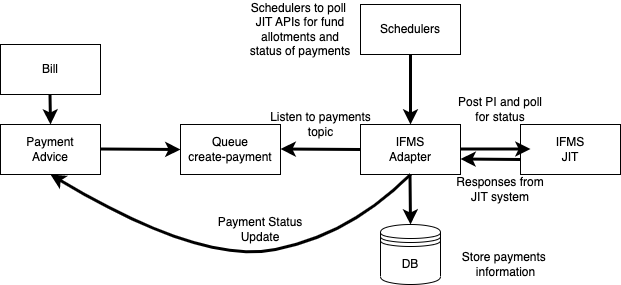

The diagram above was exported from draw.io. Its source (the exported page's mxGraphModel, read from the mxfile embedded in the PNG):
<mxGraphModel dx="794" dy="552" grid="1" gridSize="10" guides="1" tooltips="1" connect="1" arrows="1" fold="1" page="1" pageScale="1" pageWidth="827" pageHeight="1169" math="0" shadow="0">
  <root>
    <mxCell id="0" />
    <mxCell id="1" parent="0" />
    <mxCell id="aRIi2biY_3bgUEay7Ks7-1" value="Bill" style="rounded=0;whiteSpace=wrap;html=1;" vertex="1" parent="1">
      <mxGeometry x="80" y="120" width="100" height="50" as="geometry" />
    </mxCell>
    <mxCell id="aRIi2biY_3bgUEay7Ks7-2" value="Payment &lt;br&gt;Advice" style="rounded=0;whiteSpace=wrap;html=1;" vertex="1" parent="1">
      <mxGeometry x="80" y="200" width="100" height="50" as="geometry" />
    </mxCell>
    <mxCell id="aRIi2biY_3bgUEay7Ks7-3" value="Queue&lt;br&gt;create-payment" style="rounded=0;whiteSpace=wrap;html=1;" vertex="1" parent="1">
      <mxGeometry x="260" y="200" width="100" height="50" as="geometry" />
    </mxCell>
    <mxCell id="aRIi2biY_3bgUEay7Ks7-4" value="IFMS&lt;br&gt;Adapter" style="rounded=0;whiteSpace=wrap;html=1;" vertex="1" parent="1">
      <mxGeometry x="440" y="200" width="100" height="50" as="geometry" />
    </mxCell>
    <mxCell id="aRIi2biY_3bgUEay7Ks7-5" value="IFMS&lt;br&gt;JIT" style="rounded=0;whiteSpace=wrap;html=1;" vertex="1" parent="1">
      <mxGeometry x="600" y="200" width="100" height="50" as="geometry" />
    </mxCell>
    <mxCell id="aRIi2biY_3bgUEay7Ks7-6" value="" style="endArrow=classic;html=1;rounded=0;strokeWidth=3;" edge="1" parent="1">
      <mxGeometry width="50" height="50" relative="1" as="geometry">
        <mxPoint x="129.5" y="170" as="sourcePoint" />
        <mxPoint x="130" y="200" as="targetPoint" />
      </mxGeometry>
    </mxCell>
    <mxCell id="aRIi2biY_3bgUEay7Ks7-7" value="" style="endArrow=classic;html=1;rounded=0;strokeWidth=3;entryX=0;entryY=0.5;entryDx=0;entryDy=0;" edge="1" parent="1" target="aRIi2biY_3bgUEay7Ks7-3">
      <mxGeometry width="50" height="50" relative="1" as="geometry">
        <mxPoint x="180" y="224.5" as="sourcePoint" />
        <mxPoint x="230" y="224.5" as="targetPoint" />
      </mxGeometry>
    </mxCell>
    <mxCell id="aRIi2biY_3bgUEay7Ks7-8" value="" style="endArrow=classic;html=1;rounded=0;strokeWidth=3;exitX=0;exitY=0.5;exitDx=0;exitDy=0;" edge="1" parent="1" source="aRIi2biY_3bgUEay7Ks7-4">
      <mxGeometry width="50" height="50" relative="1" as="geometry">
        <mxPoint x="430" y="224.5" as="sourcePoint" />
        <mxPoint x="360" y="224.5" as="targetPoint" />
      </mxGeometry>
    </mxCell>
    <mxCell id="aRIi2biY_3bgUEay7Ks7-9" value="" style="endArrow=classic;html=1;rounded=0;strokeWidth=3;" edge="1" parent="1">
      <mxGeometry width="50" height="50" relative="1" as="geometry">
        <mxPoint x="540" y="224.5" as="sourcePoint" />
        <mxPoint x="610" y="224.5" as="targetPoint" />
      </mxGeometry>
    </mxCell>
    <mxCell id="aRIi2biY_3bgUEay7Ks7-10" value="" style="curved=1;endArrow=classic;html=1;rounded=0;entryX=0.5;entryY=1;entryDx=0;entryDy=0;exitX=0.5;exitY=1;exitDx=0;exitDy=0;strokeWidth=3;" edge="1" parent="1" source="aRIi2biY_3bgUEay7Ks7-4" target="aRIi2biY_3bgUEay7Ks7-2">
      <mxGeometry width="50" height="50" relative="1" as="geometry">
        <mxPoint x="380" y="310" as="sourcePoint" />
        <mxPoint x="430" y="260" as="targetPoint" />
        <Array as="points">
          <mxPoint x="430" y="310" />
          <mxPoint x="280" y="340" />
        </Array>
      </mxGeometry>
    </mxCell>
    <mxCell id="aRIi2biY_3bgUEay7Ks7-11" value="Schedulers" style="rounded=0;whiteSpace=wrap;html=1;" vertex="1" parent="1">
      <mxGeometry x="440" y="80" width="100" height="50" as="geometry" />
    </mxCell>
    <mxCell id="aRIi2biY_3bgUEay7Ks7-14" value="" style="endArrow=classic;html=1;rounded=0;exitX=0.5;exitY=1;exitDx=0;exitDy=0;entryX=0.5;entryY=0;entryDx=0;entryDy=0;strokeWidth=3;" edge="1" parent="1" source="aRIi2biY_3bgUEay7Ks7-11" target="aRIi2biY_3bgUEay7Ks7-4">
      <mxGeometry width="50" height="50" relative="1" as="geometry">
        <mxPoint x="380" y="310" as="sourcePoint" />
        <mxPoint x="430" y="260" as="targetPoint" />
      </mxGeometry>
    </mxCell>
    <mxCell id="aRIi2biY_3bgUEay7Ks7-16" value="Payment Status Update" style="text;html=1;strokeColor=none;fillColor=none;align=center;verticalAlign=middle;whiteSpace=wrap;rounded=0;" vertex="1" parent="1">
      <mxGeometry x="280" y="290" width="120" height="30" as="geometry" />
    </mxCell>
    <mxCell id="aRIi2biY_3bgUEay7Ks7-17" value="" style="endArrow=classic;html=1;rounded=0;strokeWidth=3;" edge="1" parent="1">
      <mxGeometry width="50" height="50" relative="1" as="geometry">
        <mxPoint x="600" y="235" as="sourcePoint" />
        <mxPoint x="540" y="234.5" as="targetPoint" />
      </mxGeometry>
    </mxCell>
    <mxCell id="aRIi2biY_3bgUEay7Ks7-18" value="Schedulers to poll&amp;nbsp;&lt;br&gt;JIT APIs for fund&lt;br&gt;allotments and&lt;br&gt;status of payments" style="text;html=1;strokeColor=none;fillColor=none;align=center;verticalAlign=middle;whiteSpace=wrap;rounded=0;" vertex="1" parent="1">
      <mxGeometry x="320" y="90" width="120" height="30" as="geometry" />
    </mxCell>
    <mxCell id="aRIi2biY_3bgUEay7Ks7-19" value="Responses from&lt;br&gt;JIT system" style="text;html=1;strokeColor=none;fillColor=none;align=center;verticalAlign=middle;whiteSpace=wrap;rounded=0;" vertex="1" parent="1">
      <mxGeometry x="520" y="250" width="120" height="30" as="geometry" />
    </mxCell>
    <mxCell id="aRIi2biY_3bgUEay7Ks7-20" value="Post PI and poll&lt;br&gt;for status" style="text;html=1;strokeColor=none;fillColor=none;align=center;verticalAlign=middle;whiteSpace=wrap;rounded=0;" vertex="1" parent="1">
      <mxGeometry x="520" y="170" width="120" height="30" as="geometry" />
    </mxCell>
    <mxCell id="aRIi2biY_3bgUEay7Ks7-21" value="DB" style="shape=datastore;whiteSpace=wrap;html=1;" vertex="1" parent="1">
      <mxGeometry x="460" y="300" width="60" height="60" as="geometry" />
    </mxCell>
    <mxCell id="aRIi2biY_3bgUEay7Ks7-24" value="" style="endArrow=classic;html=1;rounded=0;exitX=0.5;exitY=1;exitDx=0;exitDy=0;strokeWidth=3;" edge="1" parent="1">
      <mxGeometry width="50" height="50" relative="1" as="geometry">
        <mxPoint x="489.5" y="250" as="sourcePoint" />
        <mxPoint x="490" y="300" as="targetPoint" />
      </mxGeometry>
    </mxCell>
    <mxCell id="aRIi2biY_3bgUEay7Ks7-26" value="Store payments&amp;nbsp;&lt;br&gt;information" style="text;html=1;align=center;verticalAlign=middle;resizable=0;points=[];autosize=1;strokeColor=none;fillColor=none;" vertex="1" parent="1">
      <mxGeometry x="530" y="320" width="110" height="40" as="geometry" />
    </mxCell>
    <mxCell id="aRIi2biY_3bgUEay7Ks7-27" value="Listen to payments&lt;br&gt;topic" style="text;html=1;align=center;verticalAlign=middle;resizable=0;points=[];autosize=1;strokeColor=none;fillColor=none;" vertex="1" parent="1">
      <mxGeometry x="340" y="180" width="120" height="40" as="geometry" />
    </mxCell>
  </root>
</mxGraphModel>